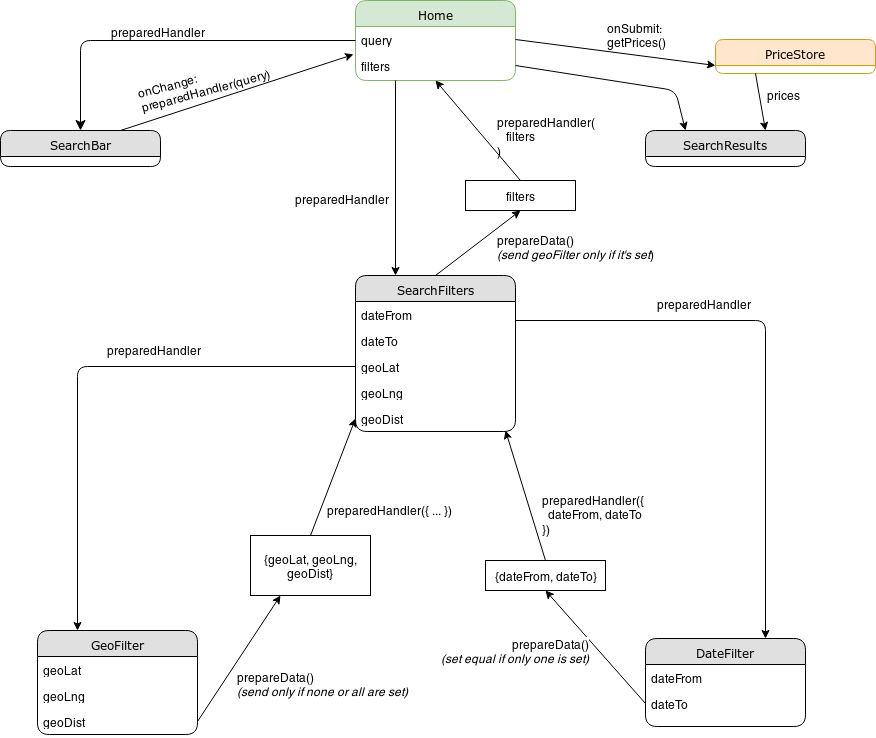

The diagram above was exported from draw.io. Its source (the exported page's mxGraphModel, read from the mxfile embedded in the PNG):
<mxGraphModel dx="1359" dy="792" grid="1" gridSize="10" guides="1" tooltips="1" connect="1" arrows="1" fold="1" page="1" pageScale="1" pageWidth="1100" pageHeight="850" background="#ffffff" math="0" shadow="0">
  <root>
    <mxCell id="0" />
    <mxCell id="1" parent="0" />
    <mxCell id="21ea969265ad0168-6" value="Home" style="swimlane;html=1;fontStyle=0;childLayout=stackLayout;horizontal=1;startSize=26;fillColor=#d5e8d4;horizontalStack=0;resizeParent=1;resizeLast=0;collapsible=1;marginBottom=0;swimlaneFillColor=#ffffff;align=center;rounded=1;shadow=0;comic=0;labelBackgroundColor=none;strokeColor=#82b366;strokeWidth=1;fontFamily=Verdana;fontSize=12;" parent="1" vertex="1">
      <mxGeometry x="470" y="10" width="160" height="80" as="geometry" />
    </mxCell>
    <mxCell id="21ea969265ad0168-7" value="query" style="text;html=1;strokeColor=none;fillColor=none;spacingLeft=4;spacingRight=4;whiteSpace=wrap;overflow=hidden;rotatable=0;points=[[0,0.5],[1,0.5]];portConstraint=eastwest;" parent="21ea969265ad0168-6" vertex="1">
      <mxGeometry y="26" width="160" height="26" as="geometry" />
    </mxCell>
    <mxCell id="21ea969265ad0168-8" value="filters" style="text;html=1;strokeColor=none;fillColor=none;spacingLeft=4;spacingRight=4;whiteSpace=wrap;overflow=hidden;rotatable=0;points=[[0,0.5],[1,0.5]];portConstraint=eastwest;" parent="21ea969265ad0168-6" vertex="1">
      <mxGeometry y="52" width="160" height="26" as="geometry" />
    </mxCell>
    <mxCell id="21ea969265ad0168-14" value="SearchBar" style="swimlane;html=1;fontStyle=0;childLayout=stackLayout;horizontal=1;startSize=26;fillColor=#e0e0e0;horizontalStack=0;resizeParent=1;resizeLast=0;collapsible=1;marginBottom=0;swimlaneFillColor=#ffffff;align=center;rounded=1;shadow=0;comic=0;labelBackgroundColor=none;strokeColor=#000000;strokeWidth=1;fontFamily=Verdana;fontSize=12;fontColor=#000000;" parent="1" vertex="1">
      <mxGeometry x="115" y="140" width="160" height="36" as="geometry" />
    </mxCell>
    <mxCell id="21ea969265ad0168-36" style="edgeStyle=orthogonalEdgeStyle;html=1;labelBackgroundColor=none;startFill=0;startSize=8;endFill=1;endSize=8;fontFamily=Verdana;fontSize=12;" parent="1" source="21ea969265ad0168-6" target="21ea969265ad0168-14" edge="1">
      <mxGeometry relative="1" as="geometry" />
    </mxCell>
    <mxCell id="a9FwYMv9Xhd4dvek1Kkq-1" value="preparedHandler" style="text;html=1;resizable=0;points=[];align=center;verticalAlign=middle;labelBackgroundColor=#ffffff;" vertex="1" connectable="0" parent="21ea969265ad0168-36">
      <mxGeometry x="0.0955" relative="1" as="geometry">
        <mxPoint x="2" y="-10" as="offset" />
      </mxGeometry>
    </mxCell>
    <mxCell id="a9FwYMv9Xhd4dvek1Kkq-2" value="" style="endArrow=classic;html=1;exitX=0.75;exitY=0;exitDx=0;exitDy=0;entryX=-0.012;entryY=0.077;entryDx=0;entryDy=0;entryPerimeter=0;" edge="1" parent="1" source="21ea969265ad0168-14" target="21ea969265ad0168-8">
      <mxGeometry width="50" height="50" relative="1" as="geometry">
        <mxPoint x="140" y="220" as="sourcePoint" />
        <mxPoint x="190" y="170" as="targetPoint" />
      </mxGeometry>
    </mxCell>
    <mxCell id="a9FwYMv9Xhd4dvek1Kkq-3" value="&lt;div&gt;onChange:&lt;/div&gt;&lt;div&gt;preparedHandler(query)&lt;/div&gt;" style="text;html=1;resizable=0;points=[];autosize=1;align=left;verticalAlign=top;spacingTop=-4;rotation=-15;" vertex="1" parent="1">
      <mxGeometry x="250" y="75" width="150" height="30" as="geometry" />
    </mxCell>
    <mxCell id="a9FwYMv9Xhd4dvek1Kkq-4" value="SearchFilters" style="swimlane;html=1;fontStyle=0;childLayout=stackLayout;horizontal=1;startSize=26;fillColor=#e0e0e0;horizontalStack=0;resizeParent=1;resizeLast=0;collapsible=1;marginBottom=0;swimlaneFillColor=#ffffff;align=center;rounded=1;shadow=0;comic=0;labelBackgroundColor=none;strokeColor=#000000;strokeWidth=1;fontFamily=Verdana;fontSize=12;fontColor=#000000;" vertex="1" parent="1">
      <mxGeometry x="470" y="285" width="160" height="156" as="geometry" />
    </mxCell>
    <mxCell id="a9FwYMv9Xhd4dvek1Kkq-5" value="dateFrom" style="text;html=1;strokeColor=none;fillColor=none;spacingLeft=4;spacingRight=4;whiteSpace=wrap;overflow=hidden;rotatable=0;points=[[0,0.5],[1,0.5]];portConstraint=eastwest;" vertex="1" parent="a9FwYMv9Xhd4dvek1Kkq-4">
      <mxGeometry y="26" width="160" height="26" as="geometry" />
    </mxCell>
    <mxCell id="a9FwYMv9Xhd4dvek1Kkq-6" value="dateTo" style="text;html=1;strokeColor=none;fillColor=none;spacingLeft=4;spacingRight=4;whiteSpace=wrap;overflow=hidden;rotatable=0;points=[[0,0.5],[1,0.5]];portConstraint=eastwest;" vertex="1" parent="a9FwYMv9Xhd4dvek1Kkq-4">
      <mxGeometry y="52" width="160" height="26" as="geometry" />
    </mxCell>
    <mxCell id="a9FwYMv9Xhd4dvek1Kkq-7" value="geoLat" style="text;html=1;strokeColor=none;fillColor=none;spacingLeft=4;spacingRight=4;whiteSpace=wrap;overflow=hidden;rotatable=0;points=[[0,0.5],[1,0.5]];portConstraint=eastwest;" vertex="1" parent="a9FwYMv9Xhd4dvek1Kkq-4">
      <mxGeometry y="78" width="160" height="26" as="geometry" />
    </mxCell>
    <mxCell id="a9FwYMv9Xhd4dvek1Kkq-8" value="geoLng" style="text;html=1;strokeColor=none;fillColor=none;spacingLeft=4;spacingRight=4;whiteSpace=wrap;overflow=hidden;rotatable=0;points=[[0,0.5],[1,0.5]];portConstraint=eastwest;" vertex="1" parent="a9FwYMv9Xhd4dvek1Kkq-4">
      <mxGeometry y="104" width="160" height="26" as="geometry" />
    </mxCell>
    <mxCell id="a9FwYMv9Xhd4dvek1Kkq-9" value="geoDist" style="text;html=1;strokeColor=none;fillColor=none;spacingLeft=4;spacingRight=4;whiteSpace=wrap;overflow=hidden;rotatable=0;points=[[0,0.5],[1,0.5]];portConstraint=eastwest;" vertex="1" parent="a9FwYMv9Xhd4dvek1Kkq-4">
      <mxGeometry y="130" width="160" height="26" as="geometry" />
    </mxCell>
    <mxCell id="a9FwYMv9Xhd4dvek1Kkq-12" value="" style="endArrow=classic;html=1;exitX=0.5;exitY=0;exitDx=0;exitDy=0;entryX=0.5;entryY=1;entryDx=0;entryDy=0;" edge="1" parent="1" source="a9FwYMv9Xhd4dvek1Kkq-4" target="a9FwYMv9Xhd4dvek1Kkq-25">
      <mxGeometry width="50" height="50" relative="1" as="geometry">
        <mxPoint x="140" y="510" as="sourcePoint" />
        <mxPoint x="440" y="210" as="targetPoint" />
      </mxGeometry>
    </mxCell>
    <mxCell id="a9FwYMv9Xhd4dvek1Kkq-13" value="&lt;div align=&quot;left&quot;&gt;prepareData()&lt;/div&gt;&lt;div align=&quot;left&quot;&gt;&lt;i&gt;(send geoFilter only if it's set&lt;/i&gt;)&lt;br&gt;&lt;/div&gt;" style="text;html=1;resizable=0;points=[];autosize=1;align=left;verticalAlign=top;spacingTop=-4;" vertex="1" parent="1">
      <mxGeometry x="610" y="240" width="170" height="30" as="geometry" />
    </mxCell>
    <mxCell id="a9FwYMv9Xhd4dvek1Kkq-14" value="DateFilter" style="swimlane;html=1;fontStyle=0;childLayout=stackLayout;horizontal=1;startSize=26;fillColor=#e0e0e0;horizontalStack=0;resizeParent=1;resizeLast=0;collapsible=1;marginBottom=0;swimlaneFillColor=#ffffff;align=center;rounded=1;shadow=0;comic=0;labelBackgroundColor=none;strokeColor=#000000;strokeWidth=1;fontFamily=Verdana;fontSize=12;fontColor=#000000;" vertex="1" parent="1">
      <mxGeometry x="760" y="648" width="160" height="88" as="geometry" />
    </mxCell>
    <mxCell id="a9FwYMv9Xhd4dvek1Kkq-15" value="dateFrom" style="text;html=1;strokeColor=none;fillColor=none;spacingLeft=4;spacingRight=4;whiteSpace=wrap;overflow=hidden;rotatable=0;points=[[0,0.5],[1,0.5]];portConstraint=eastwest;" vertex="1" parent="a9FwYMv9Xhd4dvek1Kkq-14">
      <mxGeometry y="26" width="160" height="26" as="geometry" />
    </mxCell>
    <mxCell id="a9FwYMv9Xhd4dvek1Kkq-16" value="dateTo" style="text;html=1;strokeColor=none;fillColor=none;spacingLeft=4;spacingRight=4;whiteSpace=wrap;overflow=hidden;rotatable=0;points=[[0,0.5],[1,0.5]];portConstraint=eastwest;" vertex="1" parent="a9FwYMv9Xhd4dvek1Kkq-14">
      <mxGeometry y="52" width="160" height="26" as="geometry" />
    </mxCell>
    <mxCell id="a9FwYMv9Xhd4dvek1Kkq-20" value="" style="endArrow=classic;html=1;entryX=0.75;entryY=0;entryDx=0;entryDy=0;" edge="1" parent="1" target="a9FwYMv9Xhd4dvek1Kkq-14">
      <mxGeometry width="50" height="50" relative="1" as="geometry">
        <mxPoint x="630" y="330" as="sourcePoint" />
        <mxPoint x="190" y="460" as="targetPoint" />
        <Array as="points">
          <mxPoint x="880" y="330" />
        </Array>
      </mxGeometry>
    </mxCell>
    <mxCell id="a9FwYMv9Xhd4dvek1Kkq-21" value="preparedHandler" style="text;html=1;resizable=0;points=[];autosize=1;align=left;verticalAlign=top;spacingTop=-4;" vertex="1" parent="1">
      <mxGeometry x="220" y="350" width="110" height="20" as="geometry" />
    </mxCell>
    <mxCell id="a9FwYMv9Xhd4dvek1Kkq-22" value="" style="endArrow=classic;html=1;entryX=0.5;entryY=1;entryDx=0;entryDy=0;exitX=0;exitY=0.5;exitDx=0;exitDy=0;" edge="1" parent="1" source="a9FwYMv9Xhd4dvek1Kkq-16" target="a9FwYMv9Xhd4dvek1Kkq-28">
      <mxGeometry width="50" height="50" relative="1" as="geometry">
        <mxPoint x="900" y="340" as="sourcePoint" />
        <mxPoint x="700" y="330" as="targetPoint" />
      </mxGeometry>
    </mxCell>
    <mxCell id="a9FwYMv9Xhd4dvek1Kkq-29" value="&lt;div align=&quot;right&quot;&gt;prepareData()&lt;/div&gt;&lt;div align=&quot;right&quot;&gt;&lt;i&gt;(set equal if only one is set)&lt;/i&gt;&lt;br&gt;&lt;/div&gt;" style="text;html=1;resizable=0;points=[];align=center;verticalAlign=middle;labelBackgroundColor=#ffffff;" vertex="1" connectable="0" parent="a9FwYMv9Xhd4dvek1Kkq-22">
      <mxGeometry x="0.4752" y="4" relative="1" as="geometry">
        <mxPoint x="-53.5" y="27.5" as="offset" />
      </mxGeometry>
    </mxCell>
    <mxCell id="a9FwYMv9Xhd4dvek1Kkq-25" value="filters" style="html=1;" vertex="1" parent="1">
      <mxGeometry x="580" y="190" width="110" height="30" as="geometry" />
    </mxCell>
    <mxCell id="a9FwYMv9Xhd4dvek1Kkq-26" value="" style="endArrow=classic;html=1;exitX=0.5;exitY=0;exitDx=0;exitDy=0;" edge="1" parent="1" source="a9FwYMv9Xhd4dvek1Kkq-25">
      <mxGeometry width="50" height="50" relative="1" as="geometry">
        <mxPoint x="510" y="190" as="sourcePoint" />
        <mxPoint x="550" y="90" as="targetPoint" />
      </mxGeometry>
    </mxCell>
    <mxCell id="a9FwYMv9Xhd4dvek1Kkq-27" value="&lt;div&gt;preparedHandler(&lt;/div&gt;&lt;div&gt;&amp;nbsp;&amp;nbsp; filters&lt;/div&gt;&lt;div&gt;)&lt;/div&gt;" style="text;html=1;resizable=0;points=[];autosize=1;align=left;verticalAlign=top;spacingTop=-4;" vertex="1" parent="1">
      <mxGeometry x="610" y="122" width="110" height="40" as="geometry" />
    </mxCell>
    <mxCell id="a9FwYMv9Xhd4dvek1Kkq-28" value="{dateFrom, dateTo}" style="rounded=0;whiteSpace=wrap;html=1;" vertex="1" parent="1">
      <mxGeometry x="600" y="570" width="120" height="30" as="geometry" />
    </mxCell>
    <mxCell id="a9FwYMv9Xhd4dvek1Kkq-31" value="" style="endArrow=classic;html=1;exitX=0.5;exitY=0;exitDx=0;exitDy=0;" edge="1" parent="1" source="a9FwYMv9Xhd4dvek1Kkq-28">
      <mxGeometry width="50" height="50" relative="1" as="geometry">
        <mxPoint x="140" y="510" as="sourcePoint" />
        <mxPoint x="620" y="440" as="targetPoint" />
      </mxGeometry>
    </mxCell>
    <mxCell id="a9FwYMv9Xhd4dvek1Kkq-32" value="&lt;div&gt;preparedHandler({&lt;/div&gt;&lt;div&gt;&amp;nbsp; dateFrom, dateTo&lt;/div&gt;&lt;div&gt;})&lt;/div&gt;" style="text;html=1;resizable=0;points=[];autosize=1;align=left;verticalAlign=top;spacingTop=-4;" vertex="1" parent="1">
      <mxGeometry x="655" y="500" width="120" height="40" as="geometry" />
    </mxCell>
    <mxCell id="a9FwYMv9Xhd4dvek1Kkq-33" value="GeoFilter" style="swimlane;html=1;fontStyle=0;childLayout=stackLayout;horizontal=1;startSize=26;fillColor=#e0e0e0;horizontalStack=0;resizeParent=1;resizeLast=0;collapsible=1;marginBottom=0;swimlaneFillColor=#ffffff;align=center;rounded=1;shadow=0;comic=0;labelBackgroundColor=none;strokeColor=#000000;strokeWidth=1;fontFamily=Verdana;fontSize=12;fontColor=#000000;" vertex="1" parent="1">
      <mxGeometry x="152" y="640" width="160" height="104" as="geometry" />
    </mxCell>
    <mxCell id="a9FwYMv9Xhd4dvek1Kkq-34" value="geoLat" style="text;html=1;strokeColor=none;fillColor=none;spacingLeft=4;spacingRight=4;whiteSpace=wrap;overflow=hidden;rotatable=0;points=[[0,0.5],[1,0.5]];portConstraint=eastwest;" vertex="1" parent="a9FwYMv9Xhd4dvek1Kkq-33">
      <mxGeometry y="26" width="160" height="26" as="geometry" />
    </mxCell>
    <mxCell id="a9FwYMv9Xhd4dvek1Kkq-35" value="geoLng" style="text;html=1;strokeColor=none;fillColor=none;spacingLeft=4;spacingRight=4;whiteSpace=wrap;overflow=hidden;rotatable=0;points=[[0,0.5],[1,0.5]];portConstraint=eastwest;" vertex="1" parent="a9FwYMv9Xhd4dvek1Kkq-33">
      <mxGeometry y="52" width="160" height="26" as="geometry" />
    </mxCell>
    <mxCell id="a9FwYMv9Xhd4dvek1Kkq-36" value="geoDist" style="text;html=1;strokeColor=none;fillColor=none;spacingLeft=4;spacingRight=4;whiteSpace=wrap;overflow=hidden;rotatable=0;points=[[0,0.5],[1,0.5]];portConstraint=eastwest;" vertex="1" parent="a9FwYMv9Xhd4dvek1Kkq-33">
      <mxGeometry y="78" width="160" height="26" as="geometry" />
    </mxCell>
    <mxCell id="a9FwYMv9Xhd4dvek1Kkq-37" value="" style="endArrow=classic;html=1;exitX=1;exitY=0.5;exitDx=0;exitDy=0;entryX=0.25;entryY=1;entryDx=0;entryDy=0;" edge="1" parent="1" source="a9FwYMv9Xhd4dvek1Kkq-36" target="a9FwYMv9Xhd4dvek1Kkq-38">
      <mxGeometry width="50" height="50" relative="1" as="geometry">
        <mxPoint x="140" y="590" as="sourcePoint" />
        <mxPoint x="790" y="476" as="targetPoint" />
      </mxGeometry>
    </mxCell>
    <mxCell id="a9FwYMv9Xhd4dvek1Kkq-38" value="{geoLat, geoLng, geoDist}" style="rounded=0;whiteSpace=wrap;html=1;" vertex="1" parent="1">
      <mxGeometry x="365" y="545" width="120" height="60" as="geometry" />
    </mxCell>
    <mxCell id="a9FwYMv9Xhd4dvek1Kkq-39" value="" style="endArrow=classic;html=1;exitX=0.5;exitY=0;exitDx=0;exitDy=0;entryX=0;entryY=0.5;entryDx=0;entryDy=0;" edge="1" parent="1" source="a9FwYMv9Xhd4dvek1Kkq-38" target="a9FwYMv9Xhd4dvek1Kkq-9">
      <mxGeometry width="50" height="50" relative="1" as="geometry">
        <mxPoint x="140" y="590" as="sourcePoint" />
        <mxPoint x="190" y="540" as="targetPoint" />
      </mxGeometry>
    </mxCell>
    <mxCell id="a9FwYMv9Xhd4dvek1Kkq-40" value="preparedHandler({ ... })" style="text;html=1;resizable=0;points=[];autosize=1;align=left;verticalAlign=top;spacingTop=-4;rotation=0;" vertex="1" parent="1">
      <mxGeometry x="440" y="510" width="140" height="20" as="geometry" />
    </mxCell>
    <mxCell id="a9FwYMv9Xhd4dvek1Kkq-41" value="" style="endArrow=classic;html=1;entryX=0.25;entryY=0;entryDx=0;entryDy=0;exitX=0;exitY=0.5;exitDx=0;exitDy=0;" edge="1" parent="1" source="a9FwYMv9Xhd4dvek1Kkq-7" target="a9FwYMv9Xhd4dvek1Kkq-33">
      <mxGeometry width="50" height="50" relative="1" as="geometry">
        <mxPoint x="140" y="590" as="sourcePoint" />
        <mxPoint x="190" y="540" as="targetPoint" />
        <Array as="points">
          <mxPoint x="192" y="376" />
        </Array>
      </mxGeometry>
    </mxCell>
    <mxCell id="a9FwYMv9Xhd4dvek1Kkq-42" value="preparedHandler" style="text;html=1;resizable=0;points=[];autosize=1;align=left;verticalAlign=top;spacingTop=-4;rotation=0;" vertex="1" parent="1">
      <mxGeometry x="770" y="304" width="110" height="20" as="geometry" />
    </mxCell>
    <mxCell id="a9FwYMv9Xhd4dvek1Kkq-43" value="&lt;div&gt;prepareData()&lt;/div&gt;&lt;div&gt;&lt;i&gt;(send only if none or all are set)&lt;/i&gt;&lt;br&gt;&lt;/div&gt;" style="text;html=1;resizable=0;points=[];autosize=1;align=left;verticalAlign=top;spacingTop=-4;" vertex="1" parent="1">
      <mxGeometry x="350" y="677" width="190" height="30" as="geometry" />
    </mxCell>
    <mxCell id="a9FwYMv9Xhd4dvek1Kkq-44" value="&lt;div&gt;onSubmit:&lt;/div&gt;&lt;div&gt;getPrices()&lt;/div&gt;" style="text;html=1;resizable=0;points=[];autosize=1;align=left;verticalAlign=top;spacingTop=-4;" vertex="1" parent="1">
      <mxGeometry x="720" y="28" width="70" height="30" as="geometry" />
    </mxCell>
    <mxCell id="a9FwYMv9Xhd4dvek1Kkq-45" value="PriceStore" style="swimlane;html=1;fontStyle=0;childLayout=stackLayout;horizontal=1;startSize=26;fillColor=#ffe6cc;horizontalStack=0;resizeParent=1;resizeLast=0;collapsible=1;marginBottom=0;swimlaneFillColor=#ffffff;align=center;rounded=1;shadow=0;comic=0;labelBackgroundColor=none;strokeColor=#d79b00;strokeWidth=1;fontFamily=Verdana;fontSize=12;arcSize=44;" vertex="1" parent="1">
      <mxGeometry x="830" y="49" width="160" height="34" as="geometry" />
    </mxCell>
    <mxCell id="a9FwYMv9Xhd4dvek1Kkq-48" value="" style="endArrow=classic;html=1;exitX=1;exitY=0.5;exitDx=0;exitDy=0;entryX=0;entryY=0.75;entryDx=0;entryDy=0;" edge="1" parent="1" source="21ea969265ad0168-7" target="a9FwYMv9Xhd4dvek1Kkq-45">
      <mxGeometry width="50" height="50" relative="1" as="geometry">
        <mxPoint x="140" y="590" as="sourcePoint" />
        <mxPoint x="190" y="540" as="targetPoint" />
      </mxGeometry>
    </mxCell>
    <mxCell id="a9FwYMv9Xhd4dvek1Kkq-49" value="SearchResults" style="swimlane;html=1;fontStyle=0;childLayout=stackLayout;horizontal=1;startSize=26;fillColor=#e0e0e0;horizontalStack=0;resizeParent=1;resizeLast=0;collapsible=1;marginBottom=0;swimlaneFillColor=#ffffff;align=center;rounded=1;shadow=0;comic=0;labelBackgroundColor=none;strokeColor=#000000;strokeWidth=1;fontFamily=Verdana;fontSize=12;fontColor=#000000;" vertex="1" parent="1">
      <mxGeometry x="760" y="140" width="160" height="36" as="geometry" />
    </mxCell>
    <mxCell id="a9FwYMv9Xhd4dvek1Kkq-50" value="" style="endArrow=classic;html=1;entryX=0.75;entryY=0;entryDx=0;entryDy=0;" edge="1" parent="1" target="a9FwYMv9Xhd4dvek1Kkq-49">
      <mxGeometry width="50" height="50" relative="1" as="geometry">
        <mxPoint x="870" y="83" as="sourcePoint" />
        <mxPoint x="870" y="150" as="targetPoint" />
      </mxGeometry>
    </mxCell>
    <mxCell id="a9FwYMv9Xhd4dvek1Kkq-51" value="prices" style="text;html=1;resizable=0;points=[];autosize=1;align=left;verticalAlign=top;spacingTop=-4;" vertex="1" parent="1">
      <mxGeometry x="880" y="95" width="50" height="20" as="geometry" />
    </mxCell>
    <mxCell id="a9FwYMv9Xhd4dvek1Kkq-58" value="" style="endArrow=classic;html=1;exitX=1;exitY=0.5;exitDx=0;exitDy=0;entryX=0.25;entryY=0;entryDx=0;entryDy=0;" edge="1" parent="1" source="21ea969265ad0168-8" target="a9FwYMv9Xhd4dvek1Kkq-49">
      <mxGeometry width="50" height="50" relative="1" as="geometry">
        <mxPoint x="140" y="820" as="sourcePoint" />
        <mxPoint x="190" y="770" as="targetPoint" />
        <Array as="points">
          <mxPoint x="790" y="100" />
        </Array>
      </mxGeometry>
    </mxCell>
    <mxCell id="a9FwYMv9Xhd4dvek1Kkq-60" value="" style="endArrow=classic;html=1;exitX=0.25;exitY=1;exitDx=0;exitDy=0;entryX=0.25;entryY=0;entryDx=0;entryDy=0;" edge="1" parent="1" source="21ea969265ad0168-6" target="a9FwYMv9Xhd4dvek1Kkq-4">
      <mxGeometry width="50" height="50" relative="1" as="geometry">
        <mxPoint x="140" y="820" as="sourcePoint" />
        <mxPoint x="190" y="770" as="targetPoint" />
      </mxGeometry>
    </mxCell>
    <mxCell id="a9FwYMv9Xhd4dvek1Kkq-61" value="preparedHandler" style="text;html=1;resizable=0;points=[];autosize=1;align=left;verticalAlign=top;spacingTop=-4;" vertex="1" parent="1">
      <mxGeometry x="408" y="199" width="110" height="20" as="geometry" />
    </mxCell>
  </root>
</mxGraphModel>